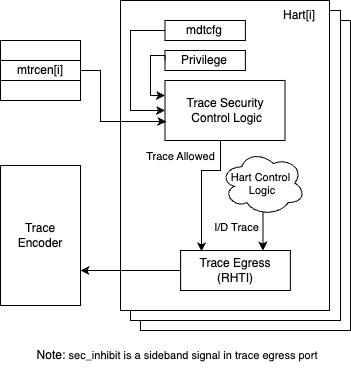

The diagram above was exported from draw.io. Its source (the exported page's mxGraphModel, read from the mxfile embedded in the PNG):
<mxGraphModel dx="1065" dy="857" grid="1" gridSize="10" guides="1" tooltips="1" connect="1" arrows="1" fold="1" page="1" pageScale="1" pageWidth="850" pageHeight="1100" math="0" shadow="0">
  <root>
    <mxCell id="0" />
    <mxCell id="1" parent="0" />
    <mxCell id="3" value="" style="group" parent="1" vertex="1" connectable="0">
      <mxGeometry x="210" y="280" width="350" height="370" as="geometry" />
    </mxCell>
    <mxCell id="4" value="" style="rounded=0;whiteSpace=wrap;html=1;" parent="3" vertex="1">
      <mxGeometry x="140" y="20" width="210" height="310" as="geometry" />
    </mxCell>
    <mxCell id="5" value="" style="rounded=0;whiteSpace=wrap;html=1;" parent="3" vertex="1">
      <mxGeometry x="130" y="10" width="210" height="310" as="geometry" />
    </mxCell>
    <mxCell id="6" value="" style="rounded=0;whiteSpace=wrap;html=1;" parent="3" vertex="1">
      <mxGeometry x="120" width="209" height="310" as="geometry" />
    </mxCell>
    <mxCell id="7" value="Trace Encoder" style="rounded=0;whiteSpace=wrap;html=1;" parent="3" vertex="1">
      <mxGeometry y="165" width="80" height="140" as="geometry" />
    </mxCell>
    <mxCell id="8" value="" style="rounded=0;whiteSpace=wrap;html=1;" parent="3" vertex="1">
      <mxGeometry y="40" width="80" height="60" as="geometry" />
    </mxCell>
    <mxCell id="9" value="Hart[i]" style="text;html=1;align=center;verticalAlign=middle;whiteSpace=wrap;rounded=0;" parent="3" vertex="1">
      <mxGeometry x="269" width="60" height="30" as="geometry" />
    </mxCell>
    <mxCell id="10" value="mtrcen[i]" style="rounded=0;whiteSpace=wrap;html=1;" parent="3" vertex="1">
      <mxGeometry y="60" width="80" height="20" as="geometry" />
    </mxCell>
    <mxCell id="11" value="" style="rounded=0;whiteSpace=wrap;html=1;" parent="3" vertex="1">
      <mxGeometry y="40" width="80" height="20" as="geometry" />
    </mxCell>
    <mxCell id="12" value="" style="rounded=0;whiteSpace=wrap;html=1;" parent="3" vertex="1">
      <mxGeometry y="80" width="80" height="20" as="geometry" />
    </mxCell>
    <mxCell id="13" style="edgeStyle=orthogonalEdgeStyle;rounded=0;orthogonalLoop=1;jettySize=auto;html=1;exitX=0;exitY=0.5;exitDx=0;exitDy=0;entryX=1;entryY=0.75;entryDx=0;entryDy=0;" parent="3" source="14" target="7" edge="1">
      <mxGeometry relative="1" as="geometry" />
    </mxCell>
    <mxCell id="14" value="Trace Egress&lt;br&gt;(RHTI)" style="rounded=0;whiteSpace=wrap;html=1;" parent="3" vertex="1">
      <mxGeometry x="180.12" y="250" width="109.75" height="40" as="geometry" />
    </mxCell>
    <mxCell id="15" style="edgeStyle=orthogonalEdgeStyle;rounded=0;orthogonalLoop=1;jettySize=auto;html=1;exitX=0.5;exitY=1;exitDx=0;exitDy=0;entryX=0.19;entryY=0.025;entryDx=0;entryDy=0;entryPerimeter=0;" parent="3" source="17" target="14" edge="1">
      <mxGeometry relative="1" as="geometry">
        <Array as="points">
          <mxPoint x="220" y="140" />
          <mxPoint x="220" y="170" />
          <mxPoint x="201" y="170" />
        </Array>
        <mxPoint x="197.14589115016975" y="182.29532839963008" as="targetPoint" />
      </mxGeometry>
    </mxCell>
    <mxCell id="16" value="Trace Allowed" style="edgeLabel;html=1;align=center;verticalAlign=middle;resizable=0;points=[];" parent="15" vertex="1" connectable="0">
      <mxGeometry x="-0.0415" y="-2" relative="1" as="geometry">
        <mxPoint x="-19" y="-25" as="offset" />
      </mxGeometry>
    </mxCell>
    <mxCell id="17" value="" style="rounded=0;whiteSpace=wrap;html=1;" parent="3" vertex="1">
      <mxGeometry x="164.5" y="80" width="120" height="60" as="geometry" />
    </mxCell>
    <mxCell id="18" style="edgeStyle=orthogonalEdgeStyle;rounded=0;orthogonalLoop=1;jettySize=auto;html=1;exitX=1;exitY=0.5;exitDx=0;exitDy=0;entryX=0.011;entryY=0.687;entryDx=0;entryDy=0;entryPerimeter=0;" parent="3" source="10" target="17" edge="1">
      <mxGeometry relative="1" as="geometry">
        <Array as="points">
          <mxPoint x="100" y="70" />
          <mxPoint x="100" y="121" />
          <mxPoint x="160" y="121" />
        </Array>
      </mxGeometry>
    </mxCell>
    <mxCell id="19" style="edgeStyle=orthogonalEdgeStyle;rounded=0;orthogonalLoop=1;jettySize=auto;html=1;exitX=0.55;exitY=0.95;exitDx=0;exitDy=0;exitPerimeter=0;entryX=0.75;entryY=0;entryDx=0;entryDy=0;" parent="3" source="21" target="14" edge="1">
      <mxGeometry relative="1" as="geometry" />
    </mxCell>
    <mxCell id="20" value="I/D Trace" style="edgeLabel;html=1;align=center;verticalAlign=middle;resizable=0;points=[];" parent="19" vertex="1" connectable="0">
      <mxGeometry x="-0.1069" relative="1" as="geometry">
        <mxPoint x="-27" as="offset" />
      </mxGeometry>
    </mxCell>
    <mxCell id="21" value="" style="ellipse;shape=cloud;whiteSpace=wrap;html=1;" parent="3" vertex="1">
      <mxGeometry x="220" y="150" width="84.87" height="65" as="geometry" />
    </mxCell>
    <mxCell id="22" value="Privilege" style="rounded=0;whiteSpace=wrap;html=1;" parent="3" vertex="1">
      <mxGeometry x="164.5" y="50" width="80.37" height="20" as="geometry" />
    </mxCell>
    <mxCell id="23" style="edgeStyle=orthogonalEdgeStyle;rounded=0;orthogonalLoop=1;jettySize=auto;html=1;exitX=0;exitY=0.5;exitDx=0;exitDy=0;entryX=0;entryY=0.25;entryDx=0;entryDy=0;" parent="3" source="22" target="17" edge="1">
      <mxGeometry relative="1" as="geometry">
        <Array as="points">
          <mxPoint x="165" y="55" />
          <mxPoint x="150" y="55" />
          <mxPoint x="150" y="95" />
        </Array>
      </mxGeometry>
    </mxCell>
    <mxCell id="24" value="mdtcfg" style="rounded=0;whiteSpace=wrap;html=1;" parent="3" vertex="1">
      <mxGeometry x="164.5" y="20" width="80.37" height="20" as="geometry" />
    </mxCell>
    <mxCell id="25" style="edgeStyle=orthogonalEdgeStyle;rounded=0;orthogonalLoop=1;jettySize=auto;html=1;exitX=0;exitY=0.5;exitDx=0;exitDy=0;entryX=0;entryY=0.5;entryDx=0;entryDy=0;" parent="3" source="24" target="17" edge="1">
      <mxGeometry relative="1" as="geometry">
        <Array as="points">
          <mxPoint x="130" y="30" />
          <mxPoint x="130" y="110" />
        </Array>
      </mxGeometry>
    </mxCell>
    <mxCell id="26" value="Note:&amp;nbsp;&lt;span style=&quot;font-size: 11px; text-wrap: nowrap; background-color: rgb(255, 255, 255);&quot;&gt;sec_inhibit is a sideband signal in trace egress port&lt;/span&gt;" style="text;html=1;align=center;verticalAlign=middle;whiteSpace=wrap;rounded=0;" parent="3" vertex="1">
      <mxGeometry x="147.25" y="340" width="60" height="30" as="geometry" />
    </mxCell>
    <mxCell id="27" value="Trace Security&lt;div&gt;&amp;nbsp;Control Logic&lt;/div&gt;" style="text;html=1;align=center;verticalAlign=middle;whiteSpace=wrap;rounded=0;" parent="3" vertex="1">
      <mxGeometry x="170" y="95" width="110" height="30" as="geometry" />
    </mxCell>
    <mxCell id="28" value="&lt;font style=&quot;font-size: 11px;&quot;&gt;Hart Control&amp;nbsp;&lt;/font&gt;&lt;div style=&quot;font-size: 11px;&quot;&gt;&lt;font style=&quot;font-size: 11px;&quot;&gt;Logic&lt;/font&gt;&lt;/div&gt;" style="text;html=1;align=center;verticalAlign=middle;whiteSpace=wrap;rounded=0;" parent="3" vertex="1">
      <mxGeometry x="207.25" y="167.5" width="110" height="30" as="geometry" />
    </mxCell>
  </root>
</mxGraphModel>